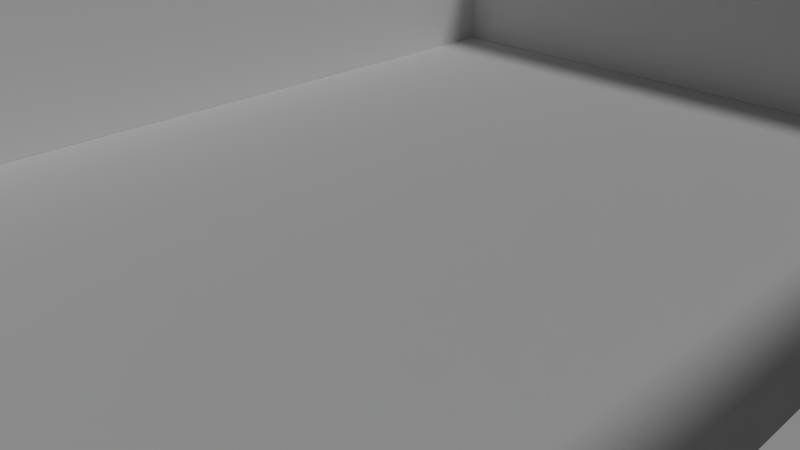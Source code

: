 # Source: room.blend  (saved by Blender 2.65.0; exported with 4.5.12 LTS)
import bpy
from mathutils import Matrix  # noqa: F401  (used for matrix-valued properties, if any)

bpy.ops.wm.read_factory_settings(use_empty=True)
scene = bpy.context.scene
scene.name = 'Scene'

# ---- collections
col_collection_1 = bpy.data.collections.new('Collection 1'); scene.collection.children.link(col_collection_1)

# ---- materials (node trees are filled in below, after node groups)
mat_material_003 = bpy.data.materials.new('Material.003')
mat_material_003.alpha_threshold = 0.0
mat_material_003.use_transparent_shadow = False
mat_material_003.roughness = 0.5
mat_material_003.specular_intensity = 0.0
mat_material_003.line_color = (0.0, 0.0, 0.0, 1.0)
mat_material_001 = bpy.data.materials.new('Material.001')
mat_material_001.alpha_threshold = 0.0
mat_material_001.use_transparent_shadow = False
mat_material_001.roughness = 0.5
mat_material_001.specular_intensity = 0.0
mat_material_001.line_color = (0.0, 0.0, 0.0, 1.0)

# ---- material node trees

# ---- world
world_world = bpy.data.worlds.new('World'); scene.world = world_world
world_world.color = (0.05088, 0.05088, 0.05088)
world_world.use_sun_shadow = False
world_world.sun_shadow_jitter_overblur = 0.0
world_world.cycles.sampling_method = 'MANUAL'
world_world.cycles.sample_map_resolution = 256

# ---- cameras
cam_camera = bpy.data.cameras.new('Camera')
cam_camera.clip_end = 100.0
cam_camera.lens = 35.0
cam_camera.sensor_width = 32.0
cam_camera.sensor_height = 18.0
cam_camera.ortho_scale = 7.314
cam_camera.dof.focus_distance = 0.0
cam_camera.dof.aperture_fstop = 128.0

# ---- lights
light_lamp = bpy.data.lights.new('Lamp', 'SUN')
light_lamp.transmission_factor = 0.0
light_lamp.cutoff_distance = 30.0
light_lamp.angle = 0.1993
light_lamp.energy = 1.0
light_lamp.shadow_buffer_clip_start = 1.001
light_lamp.shadow_soft_size = 0.1
light_lamp.shadow_cascade_max_distance = 1000.0
light_lamp.cycles.use_multiple_importance_sampling = False

# ---- meshes
me_plane_006 = bpy.data.meshes.new('Plane.006')
me_plane_006.from_pydata([(0.2442, -0.2442, 0.0), (-0.2442, -0.2442, 0.0), (0.2442, 0.2442, 0.0), (-0.2442, 0.2442, 0.0), (0.2442, -18.25, 0.0), (-0.2442, -18.25, 0.0), (0.2442, -18.74, 0.0), (-0.2442, -18.74, 0.0), (13.22, -18.25, 0.0), (13.22, -18.74, 0.0), (13.68, -18.25, 0.0), (13.68, -18.74, 0.0), (13.22, -0.2673, 0.0), (13.68, -0.2673, 0.0), (13.22, -0.2442, 0.0), (13.22, 0.2442, 0.0), (13.67, -0.2442, 0.0), (13.67, 0.2442, 0.0), (0.2442, -0.2442, 3.0), (-0.2442, -0.2442, 3.0), (0.2442, 0.2442, 3.0), (-0.2442, 0.2442, 3.0), (0.2442, -18.25, 3.0), (-0.2442, -18.25, 3.0), (0.2442, -18.74, 3.0), (-0.2442, -18.74, 3.0), (13.22, -18.25, 3.0), (13.22, -18.74, 3.0), (13.68, -18.25, 3.0), (13.68, -18.74, 3.0), (13.22, -0.2673, 3.0), (13.68, -0.2673, 3.0), (13.22, -0.2442, 3.0), (13.22, 0.2442, 3.0), (13.67, -0.2442, 3.0), (13.67, 0.2442, 3.0)], [], [(1, 3, 2, 0), (0, 4, 5, 1), (4, 6, 7, 5), (4, 8, 9, 6), (8, 10, 11, 9), (8, 12, 13, 10), (2, 15, 14, 0), (15, 17, 16, 14), (19, 18, 20, 21), (18, 19, 23, 22), (22, 23, 25, 24), (22, 24, 27, 26), (26, 27, 29, 28), (26, 28, 31, 30), (20, 18, 32, 33), (33, 32, 34, 35), (15, 2, 20, 33), (3, 1, 19, 21), (16, 17, 35, 34), (13, 12, 30, 31), (14, 16, 34, 32), (10, 13, 31, 28), (6, 9, 27, 24), (1, 5, 23, 19), (17, 15, 33, 35), (12, 8, 26, 30), (8, 4, 22, 26), (4, 0, 18, 22), (11, 10, 28, 29), (7, 6, 24, 25), (2, 3, 21, 20), (0, 14, 32, 18), (9, 11, 29, 27), (5, 7, 25, 23)])
me_plane_006.materials.append(mat_material_003)
me_plane_006.use_remesh_preserve_volume = False
me_plane_006.use_remesh_preserve_attributes = False
me_plane_006.use_mirror_vertex_groups = False
me_plane_006.update()
me_plane = bpy.data.meshes.new('Plane')
me_plane.from_pydata([(1.0, -1.0, 0.0), (-1.0, -1.0, 0.0), (1.0, 1.0, 0.0), (-1.0, 1.0, 0.0)], [], [(1, 0, 2, 3)])
me_plane.materials.append(mat_material_001)
me_plane.use_remesh_preserve_volume = False
me_plane.use_remesh_preserve_attributes = False
me_plane.use_mirror_vertex_groups = False
me_plane.update()

# ---- objects
ob_plane_001 = bpy.data.objects.new('Plane.001', me_plane_006)
ob_plane = bpy.data.objects.new('Plane', me_plane)
ob_lamp = bpy.data.objects.new('Lamp', light_lamp)
ob_camera = bpy.data.objects.new('Camera', cam_camera)

# ---- transforms, parenting, visibility, modifiers, constraints
ob_plane_001.location = (-6.747, 9.259, 0.0)
ob_plane_001.lineart.crease_threshold = 0.0
ob_plane.location = (0.0, 0.0, 0.0)
ob_plane.scale = (6.5, 9.0, 1.0)
ob_plane.lineart.crease_threshold = 0.0
ob_lamp.location = (4.076, 1.005, 5.904)
ob_lamp.rotation_euler = (0.6503, 0.05522, 1.866)
ob_lamp.lock_rotations_4d = False
ob_lamp.empty_display_type = 'ARROWS'
ob_lamp.color = (0.0, 0.0, 0.0, 0.0)
ob_lamp.lineart.crease_threshold = 0.0
ob_camera.location = (7.481, -6.508, 5.344)
ob_camera.rotation_euler = (1.109, 0.01082, 0.8149)
ob_camera.lock_rotations_4d = False
ob_camera.empty_display_type = 'ARROWS'
ob_camera.color = (0.0, 0.0, 0.0, 0.0)
ob_camera.display_type = 'WIRE'
ob_camera.lineart.crease_threshold = 0.0

# ---- collection membership
col_collection_1.objects.link(ob_plane_001)
col_collection_1.objects.link(ob_plane)
col_collection_1.objects.link(ob_lamp)
col_collection_1.objects.link(ob_camera)

# ---- scene / render settings (as saved in the file)
scene.camera = ob_camera
scene.frame_start = 1; scene.frame_end = 250; scene.frame_set(29)
scene.render.engine = 'BLENDER_EEVEE_NEXT'
scene.render.image_settings.color_mode = 'RGB'
scene.render.image_settings.compression = 90
scene.render.resolution_percentage = 50
scene.render.dither_intensity = 0.0
scene.render.bake_margin = 2
scene.render.bake_bias = 0.0
scene.cycles.use_denoising = False
scene.cycles.samples = 10
scene.cycles.sampling_pattern = 'TABULATED_SOBOL'
scene.cycles.light_sampling_threshold = 0.0
scene.cycles.use_adaptive_sampling = False
scene.cycles.use_light_tree = False
scene.cycles.blur_glossy = 0.0
scene.cycles.volume_bounces = 1
scene.cycles.pixel_filter_type = 'GAUSSIAN'
scene.cycles.sample_clamp_indirect = 0.0
scene.view_settings.view_transform = 'Standard'
bpy.context.view_layer.update()
